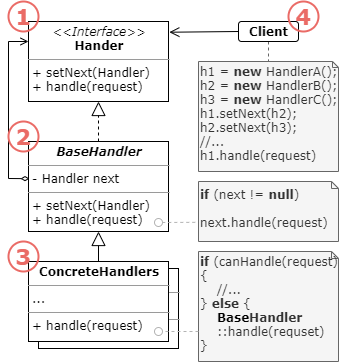

The diagram above was exported from draw.io. Its source (the exported page's mxGraphModel, read from the mxfile embedded in the PNG):
<mxGraphModel dx="1556" dy="824" grid="1" gridSize="10" guides="1" tooltips="1" connect="1" arrows="1" fold="1" page="1" pageScale="1" pageWidth="1169" pageHeight="827" math="0" shadow="0">
  <root>
    <mxCell id="0" />
    <mxCell id="1" parent="0" />
    <mxCell id="20" value="&lt;p style=&quot;margin: 0px ; margin-top: 4px ; text-align: center&quot;&gt;&lt;i&gt;&amp;lt;&amp;lt;Interface&amp;gt;&amp;gt;&lt;/i&gt;&lt;br&gt;&lt;b&gt;Hander&lt;/b&gt;&lt;/p&gt;&lt;hr size=&quot;1&quot;&gt;&lt;p style=&quot;margin: 0px ; margin-left: 4px&quot;&gt;+ setNext(Handler)&lt;br&gt;+ handle(request)&lt;/p&gt;" style="verticalAlign=top;align=left;overflow=fill;fontSize=12;fontFamily=Verdana;html=1;" parent="1" vertex="1">
      <mxGeometry x="190" y="200" width="140" height="80" as="geometry" />
    </mxCell>
    <mxCell id="42" style="edgeStyle=none;rounded=0;orthogonalLoop=1;jettySize=auto;html=1;entryX=0;entryY=0.25;entryDx=0;entryDy=0;endArrow=open;endFill=0;exitX=0.007;exitY=0.413;exitDx=0;exitDy=0;exitPerimeter=0;startArrow=diamondThin;startFill=0;targetPerimeterSpacing=0;fontFamily=Verdana;" parent="1" source="26" target="20" edge="1">
      <mxGeometry relative="1" as="geometry">
        <Array as="points">
          <mxPoint x="170" y="357" />
          <mxPoint x="170" y="220" />
        </Array>
      </mxGeometry>
    </mxCell>
    <mxCell id="26" value="&lt;p style=&quot;margin: 0px ; margin-top: 4px ; text-align: center&quot;&gt;&lt;b&gt;&lt;i&gt;BaseHandler&lt;/i&gt;&lt;/b&gt;&lt;/p&gt;&lt;hr size=&quot;1&quot;&gt;&lt;p style=&quot;margin: 0px ; margin-left: 4px&quot;&gt;- Handler next&lt;/p&gt;&lt;hr size=&quot;1&quot;&gt;&lt;p style=&quot;margin: 0px ; margin-left: 4px&quot;&gt;+ setNext(Handler)&lt;/p&gt;&lt;p style=&quot;margin: 0px ; margin-left: 4px&quot;&gt;+ handle(request)&lt;/p&gt;" style="verticalAlign=top;align=left;overflow=fill;fontSize=12;fontFamily=Verdana;html=1;" parent="1" vertex="1">
      <mxGeometry x="190" y="320" width="140" height="90" as="geometry" />
    </mxCell>
    <mxCell id="28" value="&lt;p style=&quot;margin: 0px ; margin-top: 4px ; text-align: center&quot;&gt;&lt;b&gt;ConcreteHandlers&lt;/b&gt;&lt;/p&gt;&lt;hr size=&quot;1&quot;&gt;&lt;p style=&quot;margin: 0px ; margin-left: 4px&quot;&gt;...&lt;/p&gt;&lt;hr size=&quot;1&quot;&gt;&lt;p style=&quot;margin: 0px ; margin-left: 4px&quot;&gt;+ handle(request)&lt;/p&gt;" style="verticalAlign=top;align=left;overflow=fill;fontSize=12;fontFamily=Verdana;html=1;" parent="1" vertex="1">
      <mxGeometry x="200" y="447" width="140" height="80" as="geometry" />
    </mxCell>
    <mxCell id="30" value="&lt;p style=&quot;margin: 0px ; margin-top: 4px ; text-align: center&quot;&gt;&lt;b&gt;ConcreteHandlers&lt;/b&gt;&lt;/p&gt;&lt;hr size=&quot;1&quot;&gt;&lt;p style=&quot;margin: 0px ; margin-left: 4px&quot;&gt;...&lt;/p&gt;&lt;hr size=&quot;1&quot;&gt;&lt;p style=&quot;margin: 0px ; margin-left: 4px&quot;&gt;+ handle(request)&lt;/p&gt;" style="verticalAlign=top;align=left;overflow=fill;fontSize=12;fontFamily=Verdana;html=1;" parent="1" vertex="1">
      <mxGeometry x="190" y="440" width="140" height="80" as="geometry" />
    </mxCell>
    <mxCell id="47" style="edgeStyle=none;rounded=0;orthogonalLoop=1;jettySize=auto;html=1;exitX=0;exitY=0.5;exitDx=0;exitDy=0;entryX=1.006;entryY=0.134;entryDx=0;entryDy=0;entryPerimeter=0;startArrow=none;startFill=0;endArrow=open;endFill=0;endSize=8;targetPerimeterSpacing=0;strokeColor=#000000;fontFamily=Verdana;" parent="1" source="32" target="20" edge="1">
      <mxGeometry relative="1" as="geometry" />
    </mxCell>
    <mxCell id="48" style="rounded=0;orthogonalLoop=1;jettySize=auto;html=1;exitX=0.5;exitY=1;exitDx=0;exitDy=0;entryX=0.5;entryY=0;entryDx=0;entryDy=0;entryPerimeter=0;startArrow=none;startFill=0;endArrow=none;endFill=0;endSize=8;targetPerimeterSpacing=0;strokeColor=#666666;dashed=1;fillColor=#f5f5f5;fontFamily=Verdana;" parent="1" source="32" target="33" edge="1">
      <mxGeometry relative="1" as="geometry" />
    </mxCell>
    <mxCell id="32" value="Client" style="html=1;rounded=1;arcSize=15;align=center;verticalAlign=middle;fontStyle=1;fontFamily=Verdana;" parent="1" vertex="1">
      <mxGeometry x="400" y="200" width="60" height="20" as="geometry" />
    </mxCell>
    <mxCell id="33" value="h1 = &lt;b&gt;new&lt;/b&gt; HandlerA();&lt;br&gt;h2 = &lt;b&gt;new&lt;/b&gt; HandlerB();&lt;br&gt;h3 = &lt;b&gt;new&lt;/b&gt; HandlerC();&lt;br&gt;h1.setNext(h2);&lt;br&gt;h2.setNext(h3);&lt;br&gt;//...&lt;br&gt;h1.handle(request)" style="shape=note;whiteSpace=wrap;html=1;size=6;verticalAlign=middle;align=left;spacingTop=-6;fillColor=#f5f5f5;strokeColor=#666666;fontColor=#333333;fontFamily=Verdana;" parent="1" vertex="1">
      <mxGeometry x="360" y="240" width="140" height="110" as="geometry" />
    </mxCell>
    <mxCell id="34" value="&lt;b&gt;if&lt;/b&gt; (next != &lt;b&gt;null&lt;/b&gt;)&lt;br&gt;&amp;nbsp; &amp;nbsp; next.handle(request)" style="shape=note;whiteSpace=wrap;html=1;size=7;verticalAlign=middle;align=left;spacingTop=-6;fillColor=#f5f5f5;strokeColor=#666666;fontColor=#333333;fontFamily=Verdana;" parent="1" vertex="1">
      <mxGeometry x="360" y="360" width="140" height="60" as="geometry" />
    </mxCell>
    <mxCell id="35" value="&lt;b&gt;if&lt;/b&gt; (canHandle(request) {&lt;br&gt;&amp;nbsp; &amp;nbsp; //...&lt;br&gt;} &lt;b&gt;else &lt;/b&gt;{&lt;br&gt;&amp;nbsp; &amp;nbsp;&amp;nbsp;&lt;b style=&quot;color: rgb(0 , 0 , 0) ; text-align: center&quot;&gt;Base&lt;/b&gt;&lt;span style=&quot;text-align: center&quot;&gt;&lt;b&gt;Handler&lt;br&gt;&lt;/b&gt;&amp;nbsp; &amp;nbsp; ::handle(requset)&lt;/span&gt;&lt;br&gt;}" style="shape=note;whiteSpace=wrap;html=1;size=7;verticalAlign=middle;align=left;spacingTop=-6;fillColor=#f5f5f5;strokeColor=#666666;fontColor=#333333;fontFamily=Verdana;" parent="1" vertex="1">
      <mxGeometry x="360" y="430" width="140" height="110" as="geometry" />
    </mxCell>
    <mxCell id="39" value="" style="endArrow=block;dashed=1;endFill=0;endSize=12;html=1;entryX=0.5;entryY=1;entryDx=0;entryDy=0;exitX=0.5;exitY=0;exitDx=0;exitDy=0;fontFamily=Verdana;" parent="1" source="26" target="20" edge="1">
      <mxGeometry width="160" relative="1" as="geometry">
        <mxPoint x="340" y="370" as="sourcePoint" />
        <mxPoint x="500" y="370" as="targetPoint" />
      </mxGeometry>
    </mxCell>
    <mxCell id="40" value="" style="endArrow=block;endFill=0;endSize=12;html=1;exitX=0.5;exitY=0;exitDx=0;exitDy=0;entryX=0.5;entryY=1;entryDx=0;entryDy=0;fontFamily=Verdana;" parent="1" source="30" target="26" edge="1">
      <mxGeometry width="160" relative="1" as="geometry">
        <mxPoint x="100" y="360" as="sourcePoint" />
        <mxPoint x="170" y="410" as="targetPoint" />
      </mxGeometry>
    </mxCell>
    <mxCell id="44" value="" style="endArrow=oval;dashed=1;endFill=0;endSize=8;html=1;strokeColor=#B3B3B3;fillColor=#f5f5f5;fontFamily=Verdana;" parent="1" edge="1">
      <mxGeometry width="160" relative="1" as="geometry">
        <mxPoint x="360" y="510" as="sourcePoint" />
        <mxPoint x="320" y="510" as="targetPoint" />
      </mxGeometry>
    </mxCell>
    <mxCell id="45" value="" style="endArrow=oval;dashed=1;endFill=0;endSize=8;html=1;exitX=-0.023;exitY=0.824;exitDx=0;exitDy=0;exitPerimeter=0;strokeColor=#B3B3B3;fillColor=#f5f5f5;fontFamily=Verdana;" parent="1" edge="1">
      <mxGeometry width="160" relative="1" as="geometry">
        <mxPoint x="356.78" y="400.8419999999999" as="sourcePoint" />
        <mxPoint x="320" y="401" as="targetPoint" />
      </mxGeometry>
    </mxCell>
    <mxCell id="54" value="1" style="ellipse;whiteSpace=wrap;html=1;aspect=fixed;fillColor=none;fontStyle=1;fontFamily=Verdana;fontSize=22;strokeWidth=2;strokeColor=#EA6B66;fontColor=#EA6B66;" parent="1" vertex="1">
      <mxGeometry x="170" y="180" width="30" height="30" as="geometry" />
    </mxCell>
    <mxCell id="56" value="2" style="ellipse;whiteSpace=wrap;html=1;aspect=fixed;fillColor=none;fontStyle=1;fontFamily=Verdana;fontSize=22;strokeWidth=2;strokeColor=#EA6B66;fontColor=#EA6B66;" parent="1" vertex="1">
      <mxGeometry x="170" y="300" width="30" height="30" as="geometry" />
    </mxCell>
    <mxCell id="57" value="3" style="ellipse;whiteSpace=wrap;html=1;aspect=fixed;fillColor=none;fontStyle=1;fontFamily=Verdana;fontSize=22;strokeWidth=2;strokeColor=#EA6B66;fontColor=#EA6B66;" parent="1" vertex="1">
      <mxGeometry x="170" y="420" width="30" height="30" as="geometry" />
    </mxCell>
    <mxCell id="58" value="4" style="ellipse;whiteSpace=wrap;html=1;aspect=fixed;fillColor=none;fontStyle=1;fontFamily=Verdana;fontSize=22;strokeWidth=2;strokeColor=#EA6B66;fontColor=#EA6B66;" parent="1" vertex="1">
      <mxGeometry x="450" y="180" width="30" height="30" as="geometry" />
    </mxCell>
  </root>
</mxGraphModel>